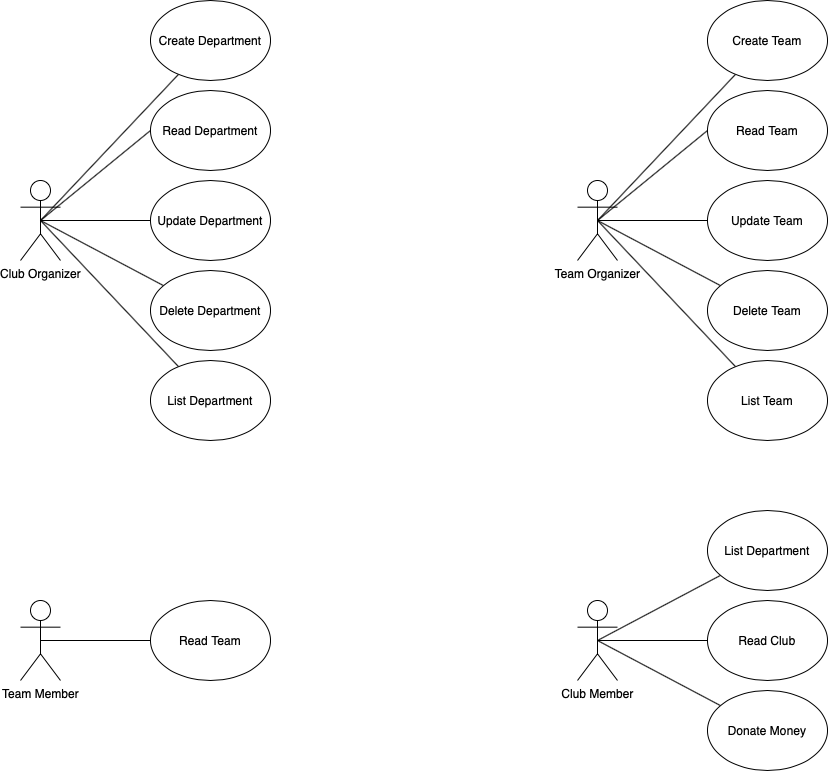

The diagram above was exported from draw.io. Its source (the exported page's mxGraphModel, read from the mxfile embedded in the PNG):
<mxGraphModel dx="895" dy="739" grid="1" gridSize="10" guides="1" tooltips="1" connect="1" arrows="1" fold="1" page="1" pageScale="1" pageWidth="827" pageHeight="1169" math="0" shadow="0">
  <root>
    <mxCell id="0" />
    <mxCell id="1" parent="0" />
    <mxCell id="9v6svEEhEWFP7TPKSjcC-7" style="orthogonalLoop=1;jettySize=auto;html=1;rounded=0;endArrow=none;endFill=0;" edge="1" parent="1" target="9v6svEEhEWFP7TPKSjcC-2">
      <mxGeometry relative="1" as="geometry">
        <mxPoint x="40" y="220" as="sourcePoint" />
      </mxGeometry>
    </mxCell>
    <mxCell id="9v6svEEhEWFP7TPKSjcC-8" style="edgeStyle=none;rounded=0;orthogonalLoop=1;jettySize=auto;html=1;entryX=0;entryY=0.5;entryDx=0;entryDy=0;endArrow=none;endFill=0;exitX=0.5;exitY=0.5;exitDx=0;exitDy=0;exitPerimeter=0;" edge="1" parent="1" source="9v6svEEhEWFP7TPKSjcC-1" target="9v6svEEhEWFP7TPKSjcC-3">
      <mxGeometry relative="1" as="geometry">
        <mxPoint x="60" y="170" as="sourcePoint" />
      </mxGeometry>
    </mxCell>
    <mxCell id="9v6svEEhEWFP7TPKSjcC-9" style="edgeStyle=none;rounded=0;orthogonalLoop=1;jettySize=auto;html=1;entryX=0;entryY=0.5;entryDx=0;entryDy=0;endArrow=none;endFill=0;exitX=0.5;exitY=0.5;exitDx=0;exitDy=0;exitPerimeter=0;" edge="1" parent="1" source="9v6svEEhEWFP7TPKSjcC-1" target="9v6svEEhEWFP7TPKSjcC-4">
      <mxGeometry relative="1" as="geometry" />
    </mxCell>
    <mxCell id="9v6svEEhEWFP7TPKSjcC-1" value="Club Organizer" style="shape=umlActor;verticalLabelPosition=bottom;verticalAlign=top;html=1;outlineConnect=0;" vertex="1" parent="1">
      <mxGeometry x="20" y="180" width="40" height="80" as="geometry" />
    </mxCell>
    <mxCell id="9v6svEEhEWFP7TPKSjcC-2" value="Create Department" style="ellipse;whiteSpace=wrap;html=1;" vertex="1" parent="1">
      <mxGeometry x="150" width="120" height="80" as="geometry" />
    </mxCell>
    <mxCell id="9v6svEEhEWFP7TPKSjcC-3" value="Read Department" style="ellipse;whiteSpace=wrap;html=1;" vertex="1" parent="1">
      <mxGeometry x="150" y="90" width="120" height="80" as="geometry" />
    </mxCell>
    <mxCell id="9v6svEEhEWFP7TPKSjcC-4" value="Update Department" style="ellipse;whiteSpace=wrap;html=1;" vertex="1" parent="1">
      <mxGeometry x="150" y="180" width="120" height="80" as="geometry" />
    </mxCell>
    <mxCell id="9v6svEEhEWFP7TPKSjcC-10" style="edgeStyle=none;rounded=0;orthogonalLoop=1;jettySize=auto;html=1;endArrow=none;endFill=0;entryX=0.5;entryY=0.5;entryDx=0;entryDy=0;entryPerimeter=0;" edge="1" parent="1" source="9v6svEEhEWFP7TPKSjcC-5" target="9v6svEEhEWFP7TPKSjcC-1">
      <mxGeometry relative="1" as="geometry">
        <mxPoint x="60" y="170" as="targetPoint" />
      </mxGeometry>
    </mxCell>
    <mxCell id="9v6svEEhEWFP7TPKSjcC-5" value="Delete Department" style="ellipse;whiteSpace=wrap;html=1;" vertex="1" parent="1">
      <mxGeometry x="150" y="270" width="120" height="80" as="geometry" />
    </mxCell>
    <mxCell id="9v6svEEhEWFP7TPKSjcC-11" style="edgeStyle=none;rounded=0;orthogonalLoop=1;jettySize=auto;html=1;endArrow=none;endFill=0;entryX=0.5;entryY=0.5;entryDx=0;entryDy=0;entryPerimeter=0;" edge="1" parent="1" source="9v6svEEhEWFP7TPKSjcC-6" target="9v6svEEhEWFP7TPKSjcC-1">
      <mxGeometry relative="1" as="geometry">
        <mxPoint x="60" y="170" as="targetPoint" />
      </mxGeometry>
    </mxCell>
    <mxCell id="9v6svEEhEWFP7TPKSjcC-6" value="List Department" style="ellipse;whiteSpace=wrap;html=1;" vertex="1" parent="1">
      <mxGeometry x="150" y="360" width="120" height="80" as="geometry" />
    </mxCell>
    <mxCell id="9v6svEEhEWFP7TPKSjcC-12" style="orthogonalLoop=1;jettySize=auto;html=1;rounded=0;endArrow=none;endFill=0;" edge="1" parent="1" target="9v6svEEhEWFP7TPKSjcC-16">
      <mxGeometry relative="1" as="geometry">
        <mxPoint x="597" y="220" as="sourcePoint" />
      </mxGeometry>
    </mxCell>
    <mxCell id="9v6svEEhEWFP7TPKSjcC-13" style="edgeStyle=none;rounded=0;orthogonalLoop=1;jettySize=auto;html=1;entryX=0;entryY=0.5;entryDx=0;entryDy=0;endArrow=none;endFill=0;exitX=0.5;exitY=0.5;exitDx=0;exitDy=0;exitPerimeter=0;" edge="1" parent="1" source="9v6svEEhEWFP7TPKSjcC-15" target="9v6svEEhEWFP7TPKSjcC-17">
      <mxGeometry relative="1" as="geometry">
        <mxPoint x="617" y="170" as="sourcePoint" />
      </mxGeometry>
    </mxCell>
    <mxCell id="9v6svEEhEWFP7TPKSjcC-14" style="edgeStyle=none;rounded=0;orthogonalLoop=1;jettySize=auto;html=1;entryX=0;entryY=0.5;entryDx=0;entryDy=0;endArrow=none;endFill=0;exitX=0.5;exitY=0.5;exitDx=0;exitDy=0;exitPerimeter=0;" edge="1" parent="1" source="9v6svEEhEWFP7TPKSjcC-15" target="9v6svEEhEWFP7TPKSjcC-18">
      <mxGeometry relative="1" as="geometry" />
    </mxCell>
    <mxCell id="9v6svEEhEWFP7TPKSjcC-15" value="Team Organizer" style="shape=umlActor;verticalLabelPosition=bottom;verticalAlign=top;html=1;outlineConnect=0;" vertex="1" parent="1">
      <mxGeometry x="577" y="180" width="40" height="80" as="geometry" />
    </mxCell>
    <mxCell id="9v6svEEhEWFP7TPKSjcC-16" value="Create Team" style="ellipse;whiteSpace=wrap;html=1;" vertex="1" parent="1">
      <mxGeometry x="707" width="120" height="80" as="geometry" />
    </mxCell>
    <mxCell id="9v6svEEhEWFP7TPKSjcC-17" value="Read Team" style="ellipse;whiteSpace=wrap;html=1;" vertex="1" parent="1">
      <mxGeometry x="707" y="90" width="120" height="80" as="geometry" />
    </mxCell>
    <mxCell id="9v6svEEhEWFP7TPKSjcC-18" value="Update Team" style="ellipse;whiteSpace=wrap;html=1;" vertex="1" parent="1">
      <mxGeometry x="707" y="180" width="120" height="80" as="geometry" />
    </mxCell>
    <mxCell id="9v6svEEhEWFP7TPKSjcC-19" style="edgeStyle=none;rounded=0;orthogonalLoop=1;jettySize=auto;html=1;endArrow=none;endFill=0;entryX=0.5;entryY=0.5;entryDx=0;entryDy=0;entryPerimeter=0;" edge="1" parent="1" source="9v6svEEhEWFP7TPKSjcC-20" target="9v6svEEhEWFP7TPKSjcC-15">
      <mxGeometry relative="1" as="geometry">
        <mxPoint x="617" y="170" as="targetPoint" />
      </mxGeometry>
    </mxCell>
    <mxCell id="9v6svEEhEWFP7TPKSjcC-20" value="Delete Team" style="ellipse;whiteSpace=wrap;html=1;" vertex="1" parent="1">
      <mxGeometry x="707" y="270" width="120" height="80" as="geometry" />
    </mxCell>
    <mxCell id="9v6svEEhEWFP7TPKSjcC-21" style="edgeStyle=none;rounded=0;orthogonalLoop=1;jettySize=auto;html=1;endArrow=none;endFill=0;entryX=0.5;entryY=0.5;entryDx=0;entryDy=0;entryPerimeter=0;" edge="1" parent="1" source="9v6svEEhEWFP7TPKSjcC-22" target="9v6svEEhEWFP7TPKSjcC-15">
      <mxGeometry relative="1" as="geometry">
        <mxPoint x="617" y="170" as="targetPoint" />
      </mxGeometry>
    </mxCell>
    <mxCell id="9v6svEEhEWFP7TPKSjcC-22" value="List Team" style="ellipse;whiteSpace=wrap;html=1;" vertex="1" parent="1">
      <mxGeometry x="707" y="360" width="120" height="80" as="geometry" />
    </mxCell>
    <mxCell id="9v6svEEhEWFP7TPKSjcC-23" value="Team Member" style="shape=umlActor;verticalLabelPosition=bottom;verticalAlign=top;html=1;outlineConnect=0;" vertex="1" parent="1">
      <mxGeometry x="20" y="600" width="40" height="80" as="geometry" />
    </mxCell>
    <mxCell id="9v6svEEhEWFP7TPKSjcC-25" style="edgeStyle=none;rounded=0;orthogonalLoop=1;jettySize=auto;html=1;entryX=0.5;entryY=0.5;entryDx=0;entryDy=0;entryPerimeter=0;endArrow=none;endFill=0;" edge="1" parent="1" source="9v6svEEhEWFP7TPKSjcC-24" target="9v6svEEhEWFP7TPKSjcC-23">
      <mxGeometry relative="1" as="geometry" />
    </mxCell>
    <mxCell id="9v6svEEhEWFP7TPKSjcC-24" value="Read Team" style="ellipse;whiteSpace=wrap;html=1;" vertex="1" parent="1">
      <mxGeometry x="150" y="600" width="120" height="80" as="geometry" />
    </mxCell>
    <mxCell id="9v6svEEhEWFP7TPKSjcC-26" value="Club Member" style="shape=umlActor;verticalLabelPosition=bottom;verticalAlign=top;html=1;outlineConnect=0;" vertex="1" parent="1">
      <mxGeometry x="577" y="600" width="40" height="80" as="geometry" />
    </mxCell>
    <mxCell id="9v6svEEhEWFP7TPKSjcC-27" style="edgeStyle=none;rounded=0;orthogonalLoop=1;jettySize=auto;html=1;entryX=0.5;entryY=0.5;entryDx=0;entryDy=0;entryPerimeter=0;endArrow=none;endFill=0;" edge="1" parent="1" source="9v6svEEhEWFP7TPKSjcC-28" target="9v6svEEhEWFP7TPKSjcC-26">
      <mxGeometry relative="1" as="geometry" />
    </mxCell>
    <mxCell id="9v6svEEhEWFP7TPKSjcC-28" value="Read Club" style="ellipse;whiteSpace=wrap;html=1;" vertex="1" parent="1">
      <mxGeometry x="707" y="600" width="120" height="80" as="geometry" />
    </mxCell>
    <mxCell id="9v6svEEhEWFP7TPKSjcC-30" style="edgeStyle=none;rounded=0;orthogonalLoop=1;jettySize=auto;html=1;entryX=0.5;entryY=0.5;entryDx=0;entryDy=0;entryPerimeter=0;endArrow=none;endFill=0;" edge="1" parent="1" source="9v6svEEhEWFP7TPKSjcC-29" target="9v6svEEhEWFP7TPKSjcC-26">
      <mxGeometry relative="1" as="geometry" />
    </mxCell>
    <mxCell id="9v6svEEhEWFP7TPKSjcC-29" value="List Department" style="ellipse;whiteSpace=wrap;html=1;" vertex="1" parent="1">
      <mxGeometry x="707" y="510" width="120" height="80" as="geometry" />
    </mxCell>
    <mxCell id="9v6svEEhEWFP7TPKSjcC-32" style="edgeStyle=none;rounded=0;orthogonalLoop=1;jettySize=auto;html=1;entryX=0.5;entryY=0.5;entryDx=0;entryDy=0;entryPerimeter=0;endArrow=none;endFill=0;" edge="1" parent="1" source="9v6svEEhEWFP7TPKSjcC-31" target="9v6svEEhEWFP7TPKSjcC-26">
      <mxGeometry relative="1" as="geometry" />
    </mxCell>
    <mxCell id="9v6svEEhEWFP7TPKSjcC-31" value="Donate Money" style="ellipse;whiteSpace=wrap;html=1;" vertex="1" parent="1">
      <mxGeometry x="707" y="690" width="120" height="80" as="geometry" />
    </mxCell>
  </root>
</mxGraphModel>